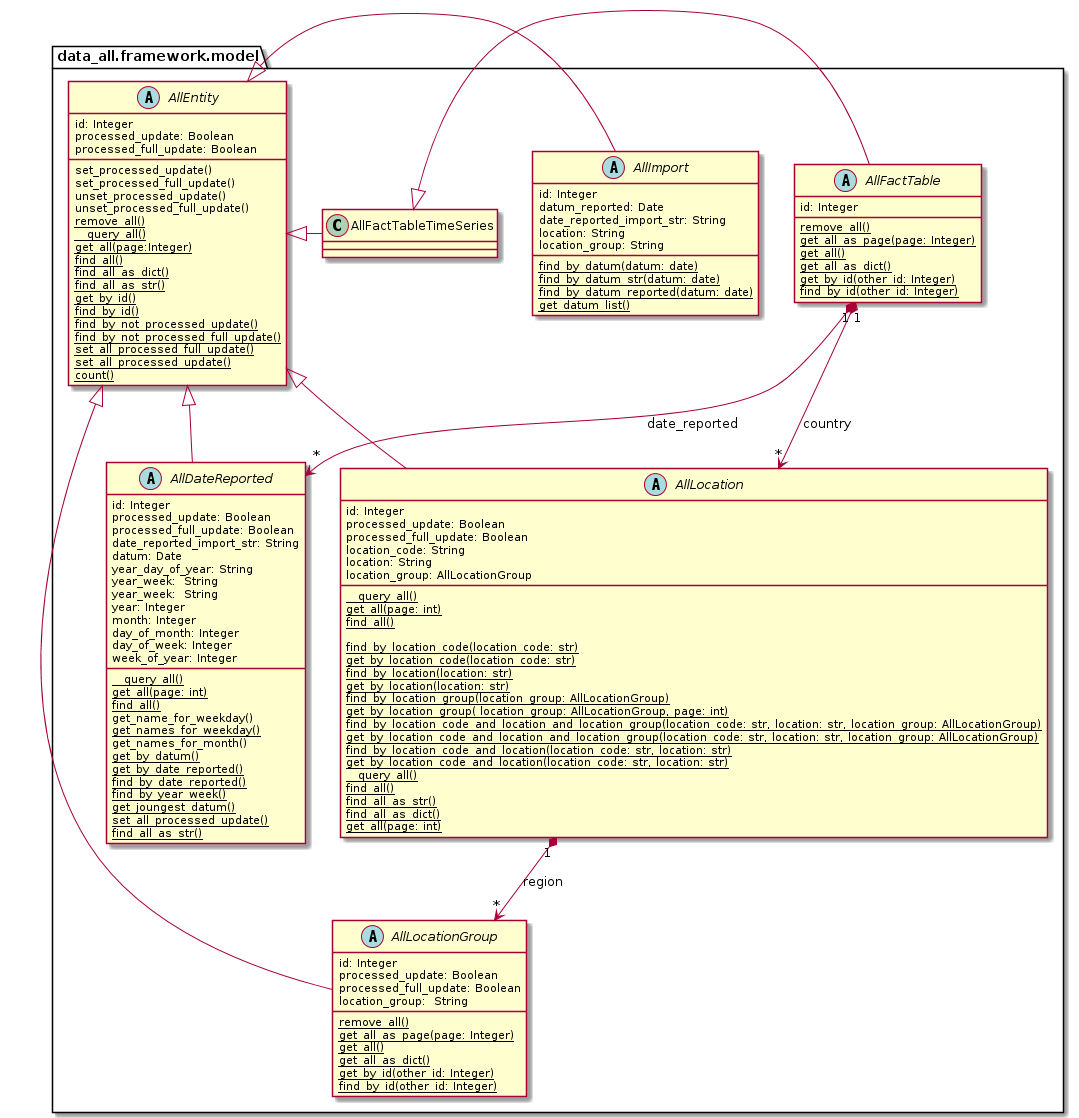

The diagram above was rendered by PlantUML. Its source (embedded in the PNG):
@startuml
'https://plantuml.com/class-diagram

'abstract class AbstractList
'abstract AbstractCollection
'interface List
'interface Collection

'List <|-- AbstractList
'Collection <|-- AbstractCollection

'Collection <|- List
'AbstractCollection <|- AbstractList
'AbstractList <|-- ArrayList

'class ArrayList {
'Object[] elementData
'size()
'}

'enum TimeUnit {
'DAYS
'HOURS
'MINUTES
'}

package data_all.framework.model {

    abstract class AllEntity {
        id: Integer
        processed_update: Boolean
        processed_full_update: Boolean

        set_processed_update()
        set_processed_full_update()
        unset_processed_update()
        unset_processed_full_update()
        {classifier} remove_all()
        {classifier} __query_all()
        {classifier} get_all(page:Integer)
        {classifier} find_all()
        {classifier} find_all_as_dict()
        {classifier} find_all_as_str()
        {classifier} get_by_id()
        {classifier} find_by_id()
        {classifier} find_by_not_processed_update()
        {classifier} find_by_not_processed_full_update()
        {classifier} set_all_processed_full_update()
        {classifier} set_all_processed_update()
        {classifier} count()
    }
    abstract class AllImport {
        id: Integer
        datum_reported: Date
        date_reported_import_str: String
		location: String
		location_group: String

		{classifier} find_by_datum(datum: date)
		{classifier} find_by_datum_str(datum: date)
		{classifier} find_by_datum_reported(datum: date)
		{classifier} get_datum_list()
	}
    abstract class AllDateReported {
        id: Integer
	    processed_update: Boolean
        processed_full_update: Boolean
	    date_reported_import_str: String
	    datum: Date
        year_day_of_year: String
        year_week:  String
        year_week:  String
	    year: Integer
	    month: Integer
	    day_of_month: Integer
	    day_of_week: Integer
	    week_of_year: Integer

        {classifier} __query_all()
        {classifier} get_all(page: int)
        {classifier} find_all()
		get_name_for_weekday()
		{classifier} get_names_for_weekday()
		get_names_for_month()
		{classifier} get_by_datum()
		{classifier} get_by_date_reported()
		{classifier} find_by_date_reported()
		{classifier} find_by_year_week()
		{classifier} get_joungest_datum()
		{classifier} set_all_processed_update()
		{classifier} find_all_as_str()
    }
    abstract class AllLocation {
        id: Integer
	    processed_update: Boolean
        processed_full_update: Boolean
        location_code: String
	    location: String
	    location_group: AllLocationGroup

        {classifier} __query_all()
        {classifier} get_all(page: int)
        {classifier} find_all()

	    {classifier} find_by_location_code(location_code: str)
	    {classifier} get_by_location_code(location_code: str)
	    {classifier} find_by_location(location: str)
	    {classifier} get_by_location(location: str)
	    {classifier} find_by_location_group(location_group: AllLocationGroup)
	    {classifier} get_by_location_group( location_group: AllLocationGroup, page: int)
	    {classifier} find_by_location_code_and_location_and_location_group(location_code: str, location: str, location_group: AllLocationGroup)
	    {classifier} get_by_location_code_and_location_and_location_group(location_code: str, location: str, location_group: AllLocationGroup)
	    {classifier} find_by_location_code_and_location(location_code: str, location: str)
	    {classifier} get_by_location_code_and_location(location_code: str, location: str)
	    {classifier} __query_all()
	    {classifier} find_all()
	    {classifier} find_all_as_str()
	    {classifier} find_all_as_dict()
	    {classifier} get_all(page: int)
    }
    abstract class AllLocationGroup {
        id: Integer
	    processed_update: Boolean
        processed_full_update: Boolean
	    location_group:  String

	    {classifier} remove_all()
	    {classifier} get_all_as_page(page: Integer)
	    {classifier} get_all()
	    {classifier} get_all_as_dict()
	    {classifier} get_by_id(other_id: Integer)
	    {classifier} find_by_id(other_id: Integer)
    }
    abstract class AllFactTable {
	    id: Integer
	    {classifier} remove_all()
	    {classifier} get_all_as_page(page: Integer)
	    {classifier} get_all()
	    {classifier} get_all_as_dict()
	    {classifier} get_by_id(other_id: Integer)
	    {classifier} find_by_id(other_id: Integer)
    }

    AllEntity <|- AllFactTableTimeSeries
    AllFactTableTimeSeries <|- AllFactTable
    AllEntity <|- AllDateReported
    AllEntity <|- AllImport
    AllEntity <|- AllLocation
    AllEntity <|- AllLocationGroup

    AllLocation "1" *--> "*" AllLocationGroup : region
    AllFactTable "1" *--> "*" AllLocation : country
    AllFactTable "1" *--> "*" AllDateReported : date_reported
}

@enduml